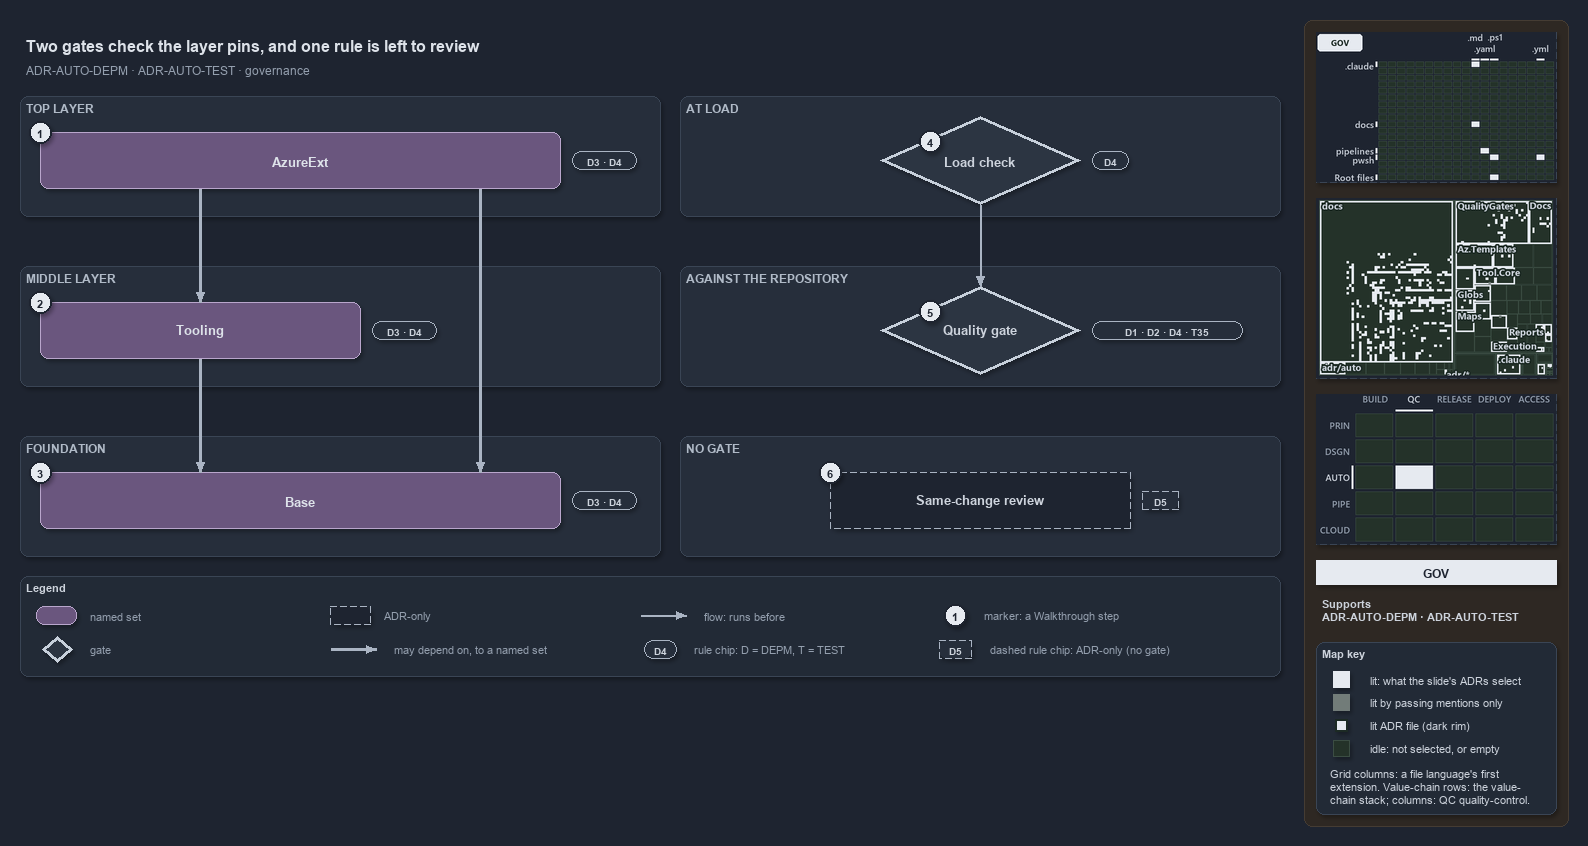

The diagram above was exported from draw.io. Its source (the exported page's mxGraphModel, read from the mxfile embedded in the PNG):
<mxGraphModel dx="1024" dy="768" grid="0" gridSize="10" guides="1" tooltips="1" connect="1" arrows="1" fold="1" page="1" pageScale="1" pageWidth="1572" pageHeight="700" background="#1E2430" math="0" shadow="1">
  <root>
    <mxCell id="0" />
    <mxCell id="1" parent="0" />
    <mxCell id="sidebar-bg" value="" style="rounded=1;arcSize=2;html=1;fillColor=#2E2823;strokeColor=#453C33;shadow=0;" vertex="1" parent="1">
      <mxGeometry x="1304" y="4" width="264" height="806" as="geometry" />
    </mxCell>
    <mxCell id="title" value="Two gates check the layer pins, and one rule is left to review" style="text;html=1;align=left;verticalAlign=middle;fontSize=16;fontStyle=1;fontColor=#DDE2E9;" vertex="1" parent="1">
      <mxGeometry x="20" y="14" width="1260" height="30" as="geometry" />
    </mxCell>
    <mxCell id="subtitle" value="ADR-AUTO-DEPM &amp;#183; ADR-AUTO-TEST &amp;#183; governance" style="text;html=1;align=left;verticalAlign=middle;fontSize=12;fontColor=#949FAE;" vertex="1" parent="1">
      <mxGeometry x="20" y="44" width="1240" height="20" as="geometry" />
    </mxCell>
    <mxCell id="band-top" value="TOP LAYER" style="rounded=1;html=1;arcSize=3;fillColor=#262E3B;strokeColor=#3A4555;verticalAlign=top;align=left;spacingLeft=8;fontStyle=1;fontSize=12;fontColor=#B0BAC7;" vertex="1" parent="1">
      <mxGeometry x="20" y="80" width="640" height="120" as="geometry" />
    </mxCell>
    <mxCell id="band-middle" value="MIDDLE LAYER" style="rounded=1;html=1;arcSize=3;fillColor=#262E3B;strokeColor=#3A4555;verticalAlign=top;align=left;spacingLeft=8;fontStyle=1;fontSize=12;fontColor=#B0BAC7;" vertex="1" parent="1">
      <mxGeometry x="20" y="250" width="640" height="120" as="geometry" />
    </mxCell>
    <mxCell id="band-foundation" value="FOUNDATION" style="rounded=1;html=1;arcSize=3;fillColor=#262E3B;strokeColor=#3A4555;verticalAlign=top;align=left;spacingLeft=8;fontStyle=1;fontSize=12;fontColor=#B0BAC7;" vertex="1" parent="1">
      <mxGeometry x="20" y="420" width="640" height="120" as="geometry" />
    </mxCell>
    <mxCell id="band-load" value="AT LOAD" style="rounded=1;html=1;arcSize=3;fillColor=#262E3B;strokeColor=#3A4555;verticalAlign=top;align=left;spacingLeft=8;fontStyle=1;fontSize=12;fontColor=#B0BAC7;" vertex="1" parent="1">
      <mxGeometry x="680" y="80" width="600" height="120" as="geometry" />
    </mxCell>
    <mxCell id="band-repo" value="AGAINST THE REPOSITORY" style="rounded=1;html=1;arcSize=3;fillColor=#262E3B;strokeColor=#3A4555;verticalAlign=top;align=left;spacingLeft=8;fontStyle=1;fontSize=12;fontColor=#B0BAC7;" vertex="1" parent="1">
      <mxGeometry x="680" y="250" width="600" height="120" as="geometry" />
    </mxCell>
    <mxCell id="band-none" value="NO GATE" style="rounded=1;html=1;arcSize=3;fillColor=#262E3B;strokeColor=#3A4555;verticalAlign=top;align=left;spacingLeft=8;fontStyle=1;fontSize=12;fontColor=#B0BAC7;" vertex="1" parent="1">
      <mxGeometry x="680" y="420" width="600" height="120" as="geometry" />
    </mxCell>
    <mxCell id="g-azureext" value="&lt;b&gt;AzureExt&lt;/b&gt;" style="rounded=1;whiteSpace=wrap;html=1;arcSize=20;fillColor=#6A567E;strokeColor=#B9A6CC;fontSize=13;fontColor=#DDE2E9;" vertex="1" parent="1">
      <mxGeometry x="40" y="116" width="520" height="56" as="geometry" />
    </mxCell>
    <mxCell id="g-tooling" value="&lt;b&gt;Tooling&lt;/b&gt;" style="rounded=1;whiteSpace=wrap;html=1;arcSize=20;fillColor=#6A567E;strokeColor=#B9A6CC;fontSize=13;fontColor=#DDE2E9;" vertex="1" parent="1">
      <mxGeometry x="40" y="286" width="320" height="56" as="geometry" />
    </mxCell>
    <mxCell id="g-base" value="&lt;b&gt;Base&lt;/b&gt;" style="rounded=1;whiteSpace=wrap;html=1;arcSize=20;fillColor=#6A567E;strokeColor=#B9A6CC;fontSize=13;fontColor=#DDE2E9;" vertex="1" parent="1">
      <mxGeometry x="40" y="456" width="520" height="56" as="geometry" />
    </mxCell>
    <mxCell id="g-load" value="&lt;b&gt;Load check&lt;/b&gt;" style="rhombus;whiteSpace=wrap;html=1;fillColor=#2C3542;strokeColor=#C7D0DB;strokeWidth=3;fontSize=13;fontColor=#CDD3DC;" vertex="1" parent="1">
      <mxGeometry x="880" y="100" width="200" height="88" as="geometry" />
    </mxCell>
    <mxCell id="g-quality" value="&lt;b&gt;Quality gate&lt;/b&gt;" style="rhombus;whiteSpace=wrap;html=1;fillColor=#2C3542;strokeColor=#C7D0DB;strokeWidth=3;fontSize=13;fontColor=#CDD3DC;" vertex="1" parent="1">
      <mxGeometry x="880" y="270" width="200" height="88" as="geometry" />
    </mxCell>
    <mxCell id="a-review" value="&lt;b&gt;Same-change review&lt;/b&gt;" style="rounded=1;whiteSpace=wrap;html=1;arcSize=20;fillColor=#1E2430;strokeColor=#AAB4C3;dashed=1;fontSize=13;" vertex="1" parent="1">
      <mxGeometry x="830" y="456" width="300" height="56" as="geometry" />
    </mxCell>
    <mxCell id="p-edge-ext-tooling-a" value="" style="text;html=1;strokeColor=none;fillColor=none;" vertex="1" parent="1">
      <mxGeometry x="200" y="172" width="1" height="1" as="geometry" />
    </mxCell>
    <mxCell id="p-edge-ext-tooling-b" value="" style="text;html=1;strokeColor=none;fillColor=none;" vertex="1" parent="1">
      <mxGeometry x="200" y="286" width="1" height="1" as="geometry" />
    </mxCell>
    <mxCell id="edge-ext-tooling" value="" style="edgeStyle=orthogonalEdgeStyle;rounded=1;html=1;fontSize=11;endArrow=block;strokeColor=#AAB4C3;strokeWidth=2.5;fontColor=#CDD3DC;shadow=0;" edge="1" parent="1" source="p-edge-ext-tooling-a" target="p-edge-ext-tooling-b">
      <mxGeometry relative="1" as="geometry" />
    </mxCell>
    <mxCell id="p-edge-ext-base-a" value="" style="text;html=1;strokeColor=none;fillColor=none;" vertex="1" parent="1">
      <mxGeometry x="480" y="172" width="1" height="1" as="geometry" />
    </mxCell>
    <mxCell id="p-edge-ext-base-b" value="" style="text;html=1;strokeColor=none;fillColor=none;" vertex="1" parent="1">
      <mxGeometry x="480" y="456" width="1" height="1" as="geometry" />
    </mxCell>
    <mxCell id="edge-ext-base" value="" style="edgeStyle=orthogonalEdgeStyle;rounded=1;html=1;fontSize=11;endArrow=block;strokeColor=#AAB4C3;strokeWidth=2.5;fontColor=#CDD3DC;shadow=0;" edge="1" parent="1" source="p-edge-ext-base-a" target="p-edge-ext-base-b">
      <mxGeometry relative="1" as="geometry" />
    </mxCell>
    <mxCell id="p-edge-tooling-base-a" value="" style="text;html=1;strokeColor=none;fillColor=none;" vertex="1" parent="1">
      <mxGeometry x="200" y="342" width="1" height="1" as="geometry" />
    </mxCell>
    <mxCell id="p-edge-tooling-base-b" value="" style="text;html=1;strokeColor=none;fillColor=none;" vertex="1" parent="1">
      <mxGeometry x="200" y="456" width="1" height="1" as="geometry" />
    </mxCell>
    <mxCell id="edge-tooling-base" value="" style="edgeStyle=orthogonalEdgeStyle;rounded=1;html=1;fontSize=11;endArrow=block;strokeColor=#AAB4C3;strokeWidth=2.5;fontColor=#CDD3DC;shadow=0;" edge="1" parent="1" source="p-edge-tooling-base-a" target="p-edge-tooling-base-b">
      <mxGeometry relative="1" as="geometry" />
    </mxCell>
    <mxCell id="p-edge-load-quality-a" value="" style="text;html=1;strokeColor=none;fillColor=none;" vertex="1" parent="1">
      <mxGeometry x="980" y="188" width="1" height="1" as="geometry" />
    </mxCell>
    <mxCell id="p-edge-load-quality-b" value="" style="text;html=1;strokeColor=none;fillColor=none;" vertex="1" parent="1">
      <mxGeometry x="980" y="270" width="1" height="1" as="geometry" />
    </mxCell>
    <mxCell id="edge-load-quality" value="" style="edgeStyle=orthogonalEdgeStyle;rounded=1;html=1;fontSize=11;endArrow=block;strokeColor=#AAB4C3;fontColor=#CDD3DC;shadow=0;" edge="1" parent="1" source="p-edge-load-quality-a" target="p-edge-load-quality-b">
      <mxGeometry relative="1" as="geometry" />
    </mxCell>
    <mxCell id="rule-azureext" value="D3 &amp;#183; D4" style="rounded=1;arcSize=50;whiteSpace=wrap;html=1;fillColor=#262E3B;strokeColor=#AAB4C3;fontColor=#CDD3DC;fontStyle=1;fontSize=10.5;" vertex="1" parent="1">
      <mxGeometry x="572" y="135" width="64" height="18" as="geometry" />
    </mxCell>
    <mxCell id="rule-tooling" value="D3 &amp;#183; D4" style="rounded=1;arcSize=50;whiteSpace=wrap;html=1;fillColor=#262E3B;strokeColor=#AAB4C3;fontColor=#CDD3DC;fontStyle=1;fontSize=10.5;" vertex="1" parent="1">
      <mxGeometry x="372" y="305" width="64" height="18" as="geometry" />
    </mxCell>
    <mxCell id="rule-base" value="D3 &amp;#183; D4" style="rounded=1;arcSize=50;whiteSpace=wrap;html=1;fillColor=#262E3B;strokeColor=#AAB4C3;fontColor=#CDD3DC;fontStyle=1;fontSize=10.5;" vertex="1" parent="1">
      <mxGeometry x="572" y="475" width="64" height="18" as="geometry" />
    </mxCell>
    <mxCell id="rule-load" value="D4" style="rounded=1;arcSize=50;whiteSpace=wrap;html=1;fillColor=#262E3B;strokeColor=#AAB4C3;fontColor=#CDD3DC;fontStyle=1;fontSize=10.5;" vertex="1" parent="1">
      <mxGeometry x="1092" y="135" width="36" height="18" as="geometry" />
    </mxCell>
    <mxCell id="rule-quality" value="D1 &amp;#183; D2 &amp;#183; D4 &amp;#183; T35" style="rounded=1;arcSize=50;whiteSpace=wrap;html=1;fillColor=#262E3B;strokeColor=#AAB4C3;fontColor=#CDD3DC;fontStyle=1;fontSize=10.5;" vertex="1" parent="1">
      <mxGeometry x="1092" y="305" width="150" height="18" as="geometry" />
    </mxCell>
    <mxCell id="rule-review" value="D5" style="rounded=1;arcSize=50;whiteSpace=wrap;html=1;fillColor=#262E3B;strokeColor=#AAB4C3;dashed=1;fontColor=#CDD3DC;fontStyle=1;fontSize=10.5;" vertex="1" parent="1">
      <mxGeometry x="1142" y="475" width="36" height="18" as="geometry" />
    </mxCell>
    <mxCell id="mark-1" value="1" style="ellipse;html=1;fillColor=#E6EAF0;strokeColor=#1E2430;strokeWidth=2;fontColor=#1E2430;fontStyle=1;fontSize=11;" vertex="1" parent="1">
      <mxGeometry x="29" y="105" width="22" height="22" as="geometry" />
    </mxCell>
    <mxCell id="mark-2" value="2" style="ellipse;html=1;fillColor=#E6EAF0;strokeColor=#1E2430;strokeWidth=2;fontColor=#1E2430;fontStyle=1;fontSize=11;" vertex="1" parent="1">
      <mxGeometry x="29" y="275" width="22" height="22" as="geometry" />
    </mxCell>
    <mxCell id="mark-3" value="3" style="ellipse;html=1;fillColor=#E6EAF0;strokeColor=#1E2430;strokeWidth=2;fontColor=#1E2430;fontStyle=1;fontSize=11;" vertex="1" parent="1">
      <mxGeometry x="29" y="445" width="22" height="22" as="geometry" />
    </mxCell>
    <mxCell id="mark-4" value="4" style="ellipse;html=1;fillColor=#E6EAF0;strokeColor=#1E2430;strokeWidth=2;fontColor=#1E2430;fontStyle=1;fontSize=11;" vertex="1" parent="1">
      <mxGeometry x="919" y="114" width="22" height="22" as="geometry" />
    </mxCell>
    <mxCell id="mark-5" value="5" style="ellipse;html=1;fillColor=#E6EAF0;strokeColor=#1E2430;strokeWidth=2;fontColor=#1E2430;fontStyle=1;fontSize=11;" vertex="1" parent="1">
      <mxGeometry x="919" y="284" width="22" height="22" as="geometry" />
    </mxCell>
    <mxCell id="mark-6" value="6" style="ellipse;html=1;fillColor=#E6EAF0;strokeColor=#1E2430;strokeWidth=2;fontColor=#1E2430;fontStyle=1;fontSize=11;" vertex="1" parent="1">
      <mxGeometry x="819" y="445" width="22" height="22" as="geometry" />
    </mxCell>
    <mxCell id="legend" value="&lt;b&gt;Legend&lt;/b&gt;" style="rounded=1;whiteSpace=wrap;html=1;arcSize=6;fillColor=#222A36;strokeColor=#3A4555;align=left;verticalAlign=top;spacing=8;fontSize=11;fontColor=#CDD3DC;" vertex="1" parent="1">
      <mxGeometry x="20" y="560" width="1260" height="100" as="geometry" />
    </mxCell>
    <mxCell id="legend-0" value="" style="rounded=1;whiteSpace=wrap;html=1;arcSize=20;fillColor=#6A567E;strokeColor=#B9A6CC;fontColor=#DDE2E9;" vertex="1" parent="1">
      <mxGeometry x="36" y="590" width="40" height="18" as="geometry" />
    </mxCell>
    <mxCell id="legend-0-text" value="named set" style="text;html=1;align=left;verticalAlign=middle;fontSize=11;fontColor=#949FAE;" vertex="1" parent="1">
      <mxGeometry x="84" y="589" width="250" height="20" as="geometry" />
    </mxCell>
    <mxCell id="legend-1" value="" style="rhombus;whiteSpace=wrap;html=1;fillColor=#2C3542;strokeColor=#C7D0DB;strokeWidth=3;fontColor=#CDD3DC;" vertex="1" parent="1">
      <mxGeometry x="42" y="620" width="30" height="26" as="geometry" />
    </mxCell>
    <mxCell id="legend-1-text" value="gate" style="text;html=1;align=left;verticalAlign=middle;fontSize=11;fontColor=#949FAE;" vertex="1" parent="1">
      <mxGeometry x="84" y="623" width="250" height="20" as="geometry" />
    </mxCell>
    <mxCell id="legend-2" value="" style="rounded=1;whiteSpace=wrap;html=1;arcSize=20;fillColor=#1E2430;strokeColor=#AAB4C3;dashed=1;" vertex="1" parent="1">
      <mxGeometry x="330" y="590" width="40" height="18" as="geometry" />
    </mxCell>
    <mxCell id="legend-2-text" value="ADR-only" style="text;html=1;align=left;verticalAlign=middle;fontSize=11;fontColor=#949FAE;" vertex="1" parent="1">
      <mxGeometry x="378" y="589" width="250" height="20" as="geometry" />
    </mxCell>
    <mxCell id="legend-3-a" value="" style="text;html=1;strokeColor=none;fillColor=none;" vertex="1" parent="1">
      <mxGeometry x="330" y="633" width="1" height="1" as="geometry" />
    </mxCell>
    <mxCell id="legend-3-b" value="" style="text;html=1;strokeColor=none;fillColor=none;" vertex="1" parent="1">
      <mxGeometry x="376" y="633" width="1" height="1" as="geometry" />
    </mxCell>
    <mxCell id="legend-3" value="" style="edgeStyle=orthogonalEdgeStyle;rounded=1;html=1;fontSize=11;endArrow=block;strokeColor=#AAB4C3;strokeWidth=2.5;fontColor=#CDD3DC;shadow=0;" edge="1" parent="1" source="legend-3-a" target="legend-3-b">
      <mxGeometry relative="1" as="geometry" />
    </mxCell>
    <mxCell id="legend-3-text" value="may depend on, to a named set" style="text;html=1;align=left;verticalAlign=middle;fontSize=11;fontColor=#949FAE;" vertex="1" parent="1">
      <mxGeometry x="388" y="623" width="250" height="20" as="geometry" />
    </mxCell>
    <mxCell id="legend-4-a" value="" style="text;html=1;strokeColor=none;fillColor=none;" vertex="1" parent="1">
      <mxGeometry x="640" y="599" width="1" height="1" as="geometry" />
    </mxCell>
    <mxCell id="legend-4-b" value="" style="text;html=1;strokeColor=none;fillColor=none;" vertex="1" parent="1">
      <mxGeometry x="686" y="599" width="1" height="1" as="geometry" />
    </mxCell>
    <mxCell id="legend-4" value="" style="edgeStyle=orthogonalEdgeStyle;rounded=1;html=1;fontSize=11;endArrow=block;strokeColor=#AAB4C3;fontColor=#CDD3DC;shadow=0;" edge="1" parent="1" source="legend-4-a" target="legend-4-b">
      <mxGeometry relative="1" as="geometry" />
    </mxCell>
    <mxCell id="legend-4-text" value="flow: runs before" style="text;html=1;align=left;verticalAlign=middle;fontSize=11;fontColor=#949FAE;" vertex="1" parent="1">
      <mxGeometry x="698" y="589" width="250" height="20" as="geometry" />
    </mxCell>
    <mxCell id="legend-5" value="D4" style="rounded=1;arcSize=50;whiteSpace=wrap;html=1;fillColor=#262E3B;strokeColor=#AAB4C3;fontColor=#CDD3DC;fontStyle=1;fontSize=10.5;" vertex="1" parent="1">
      <mxGeometry x="644" y="624" width="32" height="18" as="geometry" />
    </mxCell>
    <mxCell id="legend-5-text" value="rule chip: D = DEPM, T = TEST" style="text;html=1;align=left;verticalAlign=middle;fontSize=11;fontColor=#949FAE;" vertex="1" parent="1">
      <mxGeometry x="688" y="623" width="250" height="20" as="geometry" />
    </mxCell>
    <mxCell id="legend-6" value="1" style="ellipse;html=1;fillColor=#E6EAF0;strokeColor=#1E2430;strokeWidth=2;fontColor=#1E2430;fontStyle=1;fontSize=11;" vertex="1" parent="1">
      <mxGeometry x="944" y="588" width="22" height="22" as="geometry" />
    </mxCell>
    <mxCell id="legend-6-text" value="marker: a Walkthrough step" style="text;html=1;align=left;verticalAlign=middle;fontSize=11;fontColor=#949FAE;" vertex="1" parent="1">
      <mxGeometry x="978" y="589" width="250" height="20" as="geometry" />
    </mxCell>
    <mxCell id="legend-7" value="D5" style="rounded=1;arcSize=50;whiteSpace=wrap;html=1;fillColor=#262E3B;strokeColor=#AAB4C3;dashed=1;fontColor=#CDD3DC;fontStyle=1;fontSize=10.5;" vertex="1" parent="1">
      <mxGeometry x="939" y="624" width="32" height="18" as="geometry" />
    </mxCell>
    <mxCell id="legend-7-text" value="dashed rule chip: ADR-only (no gate)" style="text;html=1;align=left;verticalAlign=middle;fontSize=11;fontColor=#949FAE;" vertex="1" parent="1">
      <mxGeometry x="984" y="623" width="250" height="20" as="geometry" />
    </mxCell>
    <mxCell id="minimap-grid" value="" style="shape=image;html=1;imageAspect=0;aspect=fixed;verticalLabelPosition=bottom;strokeColor=#3A4555;dashed=1;fillColor=#222A36;image=data:image/png,(base64 omitted: 12748 chars);" vertex="1" parent="1">
      <mxGeometry x="1316" y="16" width="240" height="150" as="geometry" />
    </mxCell>
    <mxCell id="minimap-tree" value="" style="shape=image;html=1;imageAspect=0;aspect=fixed;verticalLabelPosition=bottom;strokeColor=#3A4555;dashed=1;fillColor=#222A36;image=data:image/png,(base64 omitted: 32184 chars);" vertex="1" parent="1">
      <mxGeometry x="1316" y="182" width="240" height="180" as="geometry" />
    </mxCell>
    <mxCell id="minimap-chain" value="" style="shape=image;html=1;imageAspect=0;aspect=fixed;verticalLabelPosition=bottom;strokeColor=#3A4555;dashed=1;fillColor=#222A36;image=data:image/png,(base64 omitted: 12524 chars);" vertex="1" parent="1">
      <mxGeometry x="1316" y="378" width="240" height="150" as="geometry" />
    </mxCell>
    <mxCell id="lens-badge" value="GOV" style="rounded=0;whiteSpace=wrap;html=1;align=center;verticalAlign=middle;fontSize=12;fontStyle=1;fontColor=#1E2430;fillColor=#E6EAF0;strokeColor=none;" vertex="1" parent="1">
      <mxGeometry x="1316" y="544" width="240" height="24" as="geometry" />
    </mxCell>
    <mxCell id="supports" value="&lt;b&gt;Supports&lt;/b&gt;&lt;br&gt;ADR-AUTO-DEPM &amp;#183; ADR-AUTO-TEST" style="text;html=1;whiteSpace=wrap;align=left;verticalAlign=top;fontSize=11;fontColor=#CDD3DC;" vertex="1" parent="1">
      <mxGeometry x="1316" y="576" width="240" height="38" as="geometry" />
    </mxCell>
    <mxCell id="mapkey" value="&lt;b&gt;Map key&lt;/b&gt;" style="rounded=1;arcSize=6;whiteSpace=wrap;html=1;align=left;verticalAlign=top;fontSize=11;fontColor=#CDD3DC;fillColor=#222A36;strokeColor=#3A4555;spacingLeft=8;spacingTop=2;" vertex="1" parent="1">
      <mxGeometry x="1316" y="626" width="240" height="172" as="geometry" />
    </mxCell>
    <mxCell id="mapkey-lit" value="" style="rounded=0;html=1;fillColor=#E6EAF0;strokeColor=#E6EAF0;" vertex="1" parent="1">
      <mxGeometry x="1333.0" y="655.0" width="16" height="16" as="geometry" />
    </mxCell>
    <mxCell id="mapkey-lit-text" value="lit: what the slide's ADRs select" style="text;html=1;align=left;verticalAlign=middle;fontSize=11;fontColor=#CDD3DC;" vertex="1" parent="1">
      <mxGeometry x="1364" y="653" width="184" height="20" as="geometry" />
    </mxCell>
    <mxCell id="mapkey-touched" value="" style="rounded=0;html=1;fillColor=#727C79;strokeColor=#727C79;" vertex="1" parent="1">
      <mxGeometry x="1333.0" y="678.0" width="16" height="16" as="geometry" />
    </mxCell>
    <mxCell id="mapkey-touched-text" value="lit by passing mentions only" style="text;html=1;align=left;verticalAlign=middle;fontSize=11;fontColor=#CDD3DC;" vertex="1" parent="1">
      <mxGeometry x="1364" y="676" width="184" height="20" as="geometry" />
    </mxCell>
    <mxCell id="mapkey-adr" value="" style="rounded=0;html=1;fillColor=#E6EAF0;strokeColor=#1C2A24;strokeWidth=2;" vertex="1" parent="1">
      <mxGeometry x="1335.0" y="703.0" width="12" height="12" as="geometry" />
    </mxCell>
    <mxCell id="mapkey-adr-text" value="lit ADR file (dark rim)" style="text;html=1;align=left;verticalAlign=middle;fontSize=11;fontColor=#CDD3DC;" vertex="1" parent="1">
      <mxGeometry x="1364" y="699" width="184" height="20" as="geometry" />
    </mxCell>
    <mxCell id="mapkey-idle" value="" style="rounded=0;html=1;fillColor=#243229;strokeColor=#3B4D43;" vertex="1" parent="1">
      <mxGeometry x="1333.0" y="724.0" width="16" height="16" as="geometry" />
    </mxCell>
    <mxCell id="mapkey-idle-text" value="idle: not selected, or empty" style="text;html=1;align=left;verticalAlign=middle;fontSize=11;fontColor=#CDD3DC;" vertex="1" parent="1">
      <mxGeometry x="1364" y="722" width="184" height="20" as="geometry" />
    </mxCell>
    <mxCell id="mapkey-codes" value="Grid columns: a file language's first&lt;br&gt;extension. Value-chain rows: the value-&lt;br&gt;chain stack; columns: QC quality-control." style="text;html=1;align=left;verticalAlign=top;whiteSpace=wrap;fontSize=11;fontColor=#CDD3DC;" vertex="1" parent="1">
      <mxGeometry x="1324" y="746" width="224" height="46" as="geometry" />
    </mxCell>
  </root>
</mxGraphModel>